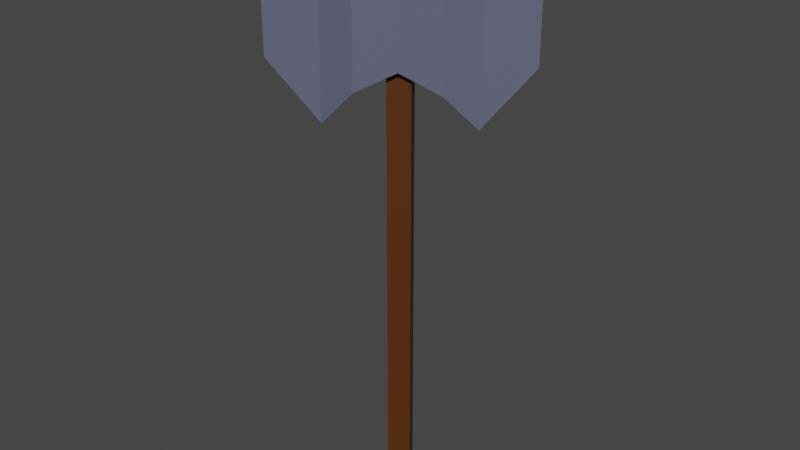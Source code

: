# Source: axe.blend  (saved by Blender 3.2.14; exported with 4.5.12 LTS)
import bpy
from mathutils import Matrix  # noqa: F401  (used for matrix-valued properties, if any)

bpy.ops.wm.read_factory_settings(use_empty=True)
scene = bpy.context.scene
scene.name = 'Scene'

# ---- collections
col_collection = bpy.data.collections.new('Collection'); scene.collection.children.link(col_collection)

# ---- materials (node trees are filled in below, after node groups)
mat_material_001 = bpy.data.materials.new('Material.001')
mat_material_001.use_transparent_shadow = False
mat_material_002 = bpy.data.materials.new('Material.002')
mat_material_002.use_transparent_shadow = False

# ---- material node trees
mat_material_001.use_nodes = True; mat_material_001.node_tree.nodes.clear()
_N = mat_material_001.node_tree.nodes; _L = mat_material_001.node_tree.links
n0 = _N.new('ShaderNodeBsdfPrincipled'); n0.name = 'Principled BSDF'; n0.location = (10, 300)
n0.distribution = 'GGX'
n0.subsurface_method = 'RANDOM_WALK_SKIN'
n0.inputs[0].default_value = (0.08714, 0.02353, 0.001446, 1.0)
n0.inputs[3].default_value = 1.45
n0.inputs[27].default_value = (0.0, 0.0, 0.0, 1.0)
n0.inputs[28].default_value = 1.0
n1 = _N.new('ShaderNodeOutputMaterial'); n1.name = 'Material Output'; n1.location = (300, 300)
_L.new(n0.outputs[0], n1.inputs[0])
n1.is_active_output = True
mat_material_002.use_nodes = True; mat_material_002.node_tree.nodes.clear()
_N = mat_material_002.node_tree.nodes; _L = mat_material_002.node_tree.links
n0 = _N.new('ShaderNodeBsdfPrincipled'); n0.name = 'Principled BSDF'; n0.location = (10, 300)
n0.distribution = 'GGX'
n0.subsurface_method = 'RANDOM_WALK_SKIN'
n0.inputs[0].default_value = (0.1117, 0.1166, 0.1845, 1.0)
n0.inputs[3].default_value = 1.45
n0.inputs[27].default_value = (0.0, 0.0, 0.0, 1.0)
n0.inputs[28].default_value = 1.0
n1 = _N.new('ShaderNodeOutputMaterial'); n1.name = 'Material Output'; n1.location = (300, 300)
_L.new(n0.outputs[0], n1.inputs[0])
n1.is_active_output = True

# ---- world
world_world = bpy.data.worlds.new('World'); scene.world = world_world
world_world.use_nodes = True; world_world.node_tree.nodes.clear()
_N = world_world.node_tree.nodes; _L = world_world.node_tree.links
n0 = _N.new('ShaderNodeOutputWorld'); n0.name = 'World Output'; n0.location = (300, 300)
n1 = _N.new('ShaderNodeBackground'); n1.name = 'Background'; n1.location = (10, 300)
n1.inputs[0].default_value = (0.05088, 0.05088, 0.05088, 1.0)
_L.new(n1.outputs[0], n0.inputs[0])
n0.is_active_output = True
world_world.color = (0.05088, 0.05088, 0.05088)
world_world.use_sun_shadow = False
world_world.sun_shadow_jitter_overblur = 0.0

# ---- meshes
me_cube_001 = bpy.data.meshes.new('Cube.001')
me_cube_001.from_pydata([(-1.0, -1.0, -6.607), (-1.0, -1.0, 7.948), (-1.0, 1.0, -6.607), (-1.0, 1.0, 7.948), (1.0, -1.0, -6.607), (1.0, -1.0, 7.948), (1.0, 1.0, -6.607), (1.0, 1.0, 7.948)], [], [(0, 1, 3, 2), (2, 3, 7, 6), (6, 7, 5, 4), (4, 5, 1, 0), (2, 6, 4, 0), (7, 3, 1, 5)])
_uv = me_cube_001.uv_layers.new(name='UVMap')
_uv.uv.foreach_set('vector', [0.375, 0.0, 0.625, 0.0, 0.625, 0.25, 0.375, 0.25, 0.375, 0.25, 0.625, 0.25, 0.625, 0.5, 0.375, 0.5, 0.375, 0.5, 0.625, 0.5, 0.625, 0.75, 0.375, 0.75, 0.375, 0.75, 0.625, 0.75, 0.625, 1.0, 0.375, 1.0, 0.125, 0.5, 0.375, 0.5, 0.375, 0.75, 0.125, 0.75, 0.625, 0.5, 0.875, 0.5, 0.875, 0.75, 0.625, 0.75])
me_cube_001.materials.append(mat_material_001)
me_cube_001.update()
me_cube_002 = bpy.data.meshes.new('Cube.002')
me_cube_002.from_pydata([(-1.0, -1.0, -1.497), (-1.0, -1.0, 1.497), (-0.6927, 1.0, -1.0), (-0.6927, 1.0, 1.0), (1.0, -1.0, -1.497), (1.0, -1.0, 1.497), (0.6927, 1.0, -1.0), (0.6927, 1.0, 1.0), (-0.2929, -1.782, -2.372), (-0.2929, -1.782, 2.372), (0.2929, -1.782, -2.372), (0.2929, -1.782, 2.372), (-0.1372, -3.028, -0.8788), (-0.1372, -3.028, 0.8788), (0.1372, -3.028, -0.8788), (0.1372, -3.028, 0.8788), (-1.0, 0.0, -1.0), (-1.0, 0.0, 1.0), (1.0, 0.0, -1.0), (1.0, 0.0, 1.0)], [], [(16, 17, 3, 2), (2, 3, 7, 6), (18, 19, 5, 4), (5, 1, 9, 11), (16, 18, 4, 0), (19, 17, 1, 5), (8, 10, 14, 12), (4, 5, 11, 10), (1, 0, 8, 9), (0, 4, 10, 8), (14, 15, 13, 12), (9, 8, 12, 13), (11, 9, 13, 15), (10, 11, 15, 14), (7, 3, 17, 19), (2, 6, 18, 16), (6, 7, 19, 18), (0, 1, 17, 16)])
_uv = me_cube_002.uv_layers.new(name='UVMap')
_uv.uv.foreach_set('vector', [0.375, 0.125, 0.625, 0.125, 0.625, 0.25, 0.375, 0.25, 0.375, 0.25, 0.625, 0.25, 0.625, 0.5, 0.375, 0.5, 0.375, 0.625, 0.625, 0.625, 0.625, 0.75, 0.375, 0.75, 0.625, 0.75, 0.875, 0.75, 0.875, 0.75, 0.625, 0.75, 0.125, 0.625, 0.375, 0.625, 0.375, 0.75, 0.125, 0.75, 0.625, 0.625, 0.875, 0.625, 0.875, 0.75, 0.625, 0.75, 0.125, 0.75, 0.375, 0.75, 0.375, 0.75, 0.125, 0.75, 0.375, 0.75, 0.625, 0.75, 0.625, 0.75, 0.375, 0.75, 0.625, 0.0, 0.375, 0.0, 0.375, 0.0, 0.625, 0.0, 0.125, 0.75, 0.375, 0.75, 0.375, 0.75, 0.125, 0.75, 0.375, 0.75, 0.625, 0.75, 0.625, 1.0, 0.375, 1.0, 0.625, 0.0, 0.375, 0.0, 0.375, 0.0, 0.625, 0.0, 0.625, 0.75, 0.875, 0.75, 0.875, 0.75, 0.625, 0.75, 0.375, 0.75, 0.625, 0.75, 0.625, 0.75, 0.375, 0.75, 0.625, 0.5, 0.875, 0.5, 0.875, 0.625, 0.625, 0.625, 0.125, 0.5, 0.375, 0.5, 0.375, 0.625, 0.125, 0.625, 0.375, 0.5, 0.625, 0.5, 0.625, 0.625, 0.375, 0.625, 0.375, 0.0, 0.625, 0.0, 0.625, 0.125, 0.375, 0.125])
me_cube_002.materials.append(mat_material_002)
me_cube_002.update()
me_cube_003 = bpy.data.meshes.new('Cube.003')
me_cube_003.from_pydata([(-1.0, -1.0, -1.497), (-1.0, -1.0, 1.497), (-0.6666, 0.9926, -1.0), (-0.6666, 0.9926, 1.0), (1.0, -1.0, -1.497), (1.0, -1.0, 1.497), (0.6666, 1.007, -1.0), (0.6666, 1.007, 1.0), (-0.2929, -1.782, -2.372), (-0.2929, -1.782, 2.372), (0.2929, -1.782, -2.372), (0.2929, -1.782, 2.372), (-0.1372, -3.028, -0.8788), (-0.1372, -3.028, 0.8788), (0.1372, -3.028, -0.8788), (0.1372, -3.028, 0.8788), (-1.0, 0.0, -1.0), (-1.0, 0.0, 1.0), (1.0, 0.0, -1.0), (1.0, 0.0, 1.0)], [], [(16, 17, 3, 2), (2, 3, 7, 6), (18, 19, 5, 4), (5, 1, 9, 11), (16, 18, 4, 0), (19, 17, 1, 5), (8, 10, 14, 12), (4, 5, 11, 10), (1, 0, 8, 9), (0, 4, 10, 8), (14, 15, 13, 12), (9, 8, 12, 13), (11, 9, 13, 15), (10, 11, 15, 14), (7, 3, 17, 19), (2, 6, 18, 16), (6, 7, 19, 18), (0, 1, 17, 16)])
_uv = me_cube_003.uv_layers.new(name='UVMap')
_uv.uv.foreach_set('vector', [0.375, 0.125, 0.625, 0.125, 0.625, 0.25, 0.375, 0.25, 0.375, 0.25, 0.625, 0.25, 0.625, 0.5, 0.375, 0.5, 0.375, 0.625, 0.625, 0.625, 0.625, 0.75, 0.375, 0.75, 0.625, 0.75, 0.875, 0.75, 0.875, 0.75, 0.625, 0.75, 0.125, 0.625, 0.375, 0.625, 0.375, 0.75, 0.125, 0.75, 0.625, 0.625, 0.875, 0.625, 0.875, 0.75, 0.625, 0.75, 0.125, 0.75, 0.375, 0.75, 0.375, 0.75, 0.125, 0.75, 0.375, 0.75, 0.625, 0.75, 0.625, 0.75, 0.375, 0.75, 0.625, 0.0, 0.375, 0.0, 0.375, 0.0, 0.625, 0.0, 0.125, 0.75, 0.375, 0.75, 0.375, 0.75, 0.125, 0.75, 0.375, 0.75, 0.625, 0.75, 0.625, 1.0, 0.375, 1.0, 0.625, 0.0, 0.375, 0.0, 0.375, 0.0, 0.625, 0.0, 0.625, 0.75, 0.875, 0.75, 0.875, 0.75, 0.625, 0.75, 0.375, 0.75, 0.625, 0.75, 0.625, 0.75, 0.375, 0.75, 0.625, 0.5, 0.875, 0.5, 0.875, 0.625, 0.625, 0.625, 0.125, 0.5, 0.375, 0.5, 0.375, 0.625, 0.125, 0.625, 0.375, 0.5, 0.625, 0.5, 0.625, 0.625, 0.375, 0.625, 0.375, 0.0, 0.625, 0.0, 0.625, 0.125, 0.375, 0.125])
me_cube_003.materials.append(mat_material_002)
me_cube_003.update()

# ---- objects
ob_cube = bpy.data.objects.new('Cube', me_cube_001)
ob_cube_001 = bpy.data.objects.new('Cube.001', me_cube_002)
ob_cube_002 = bpy.data.objects.new('Cube.002', me_cube_003)

# ---- transforms, parenting, visibility, modifiers, constraints
ob_cube.location = (1.558e-07, 5.947e-07, 0.6391)
ob_cube.rotation_euler = (0.0, -0.0, 2.119)
ob_cube.scale = (0.1001, 0.1032, 0.3655)
ob_cube_001.location = (-7.788e-08, 4.519e-07, 2.677)
ob_cube_001.rotation_euler = (0.0, -0.0, 2.119)
ob_cube_001.scale = (0.1733, 0.3655, 0.3655)
ob_cube_002.location = (-7.788e-08, 4.519e-07, 2.677)
ob_cube_002.rotation_euler = (0.0, -0.0, -0.9756)
ob_cube_002.scale = (0.1733, 0.3655, 0.3655)

# ---- collection membership
col_collection.objects.link(ob_cube)
col_collection.objects.link(ob_cube_001)
col_collection.objects.link(ob_cube_002)

# ---- scene / render settings (as saved in the file)
scene.frame_start = 1; scene.frame_end = 250; scene.frame_set(1)
scene.render.engine = 'BLENDER_EEVEE_NEXT'
scene.cycles.sampling_pattern = 'TABULATED_SOBOL'
scene.cycles.use_light_tree = False
scene.view_settings.view_transform = 'Filmic'
bpy.context.view_layer.update()

# ---- added for rendering (the .blend has no active camera and no usable light): camera, sun
cam_auto = bpy.data.cameras.new('AutoCamera')
cam_auto.lens = 50.0
cam_auto.sensor_width = 36.0
cam_auto.clip_end = 1000.0
ob_auto_camera = bpy.data.objects.new('AutoCamera', cam_auto)
scene.collection.objects.link(ob_auto_camera)
ob_auto_camera.location = (5.46209, -6.56132, 5.2456)
ob_auto_camera.rotation_euler = (1.09748, -7.21219e-08, 0.694738)
scene.camera = ob_auto_camera
light_auto_sun = bpy.data.lights.new('AutoSun', 'SUN')
light_auto_sun.energy = 3.0
light_auto_sun.angle = 0.0523599
ob_auto_sun = bpy.data.objects.new('AutoSun', light_auto_sun)
scene.collection.objects.link(ob_auto_sun)
ob_auto_sun.rotation_euler = (0.872665, 0.174533, 0.523599)
bpy.context.view_layer.update()
